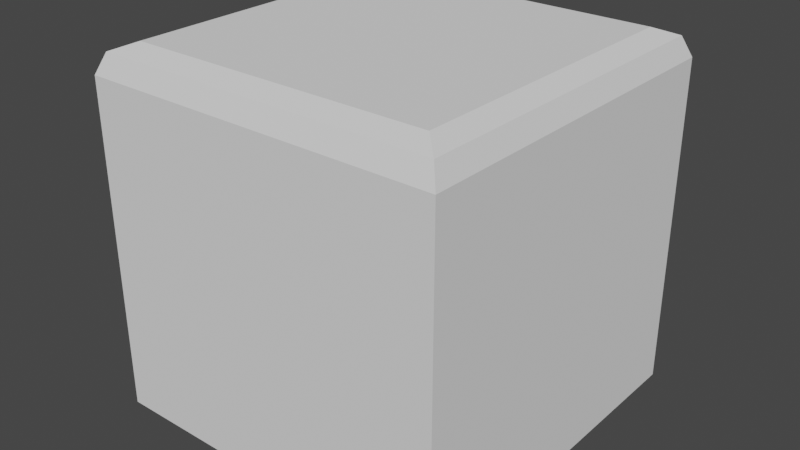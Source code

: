 # Source: landTile.blend  (saved by Blender 2.80.43; exported with 4.5.12 LTS)
import bpy
from mathutils import Matrix  # noqa: F401  (used for matrix-valued properties, if any)

bpy.ops.wm.read_factory_settings(use_empty=True)
scene = bpy.context.scene
scene.name = 'Scene'

# ---- collections
col_collection = bpy.data.collections.new('Collection'); scene.collection.children.link(col_collection)

# ---- world
world_world = bpy.data.worlds.new('World'); scene.world = world_world
world_world.use_nodes = True; world_world.node_tree.nodes.clear()
_N = world_world.node_tree.nodes; _L = world_world.node_tree.links
n0 = _N.new('ShaderNodeOutputWorld'); n0.name = 'World Output'; n0.location = (300, 300)
n1 = _N.new('ShaderNodeBackground'); n1.name = 'Background'; n1.location = (10, 300)
n1.inputs[0].default_value = (0.05088, 0.05088, 0.05088, 1.0)
_L.new(n1.outputs[0], n0.inputs[0])
n0.is_active_output = True
world_world.color = (0.05088, 0.05088, 0.05088)
world_world.use_sun_shadow = False
world_world.sun_shadow_jitter_overblur = 0.0

# ---- meshes
me_cube_002 = bpy.data.meshes.new('Cube.002')
me_cube_002.from_pydata([(-0.5, -0.5, -1.0), (-0.5, 0.5, -1.0), (0.5, -0.5, -1.0), (0.5, 0.5, -1.0), (-0.4215, -0.4215, 0.0), (-0.5, -0.5, -0.07852), (-0.477, -0.477, -0.023), (-0.4215, 0.4215, 0.0), (-0.5, 0.5, -0.07852), (-0.477, 0.477, -0.023), (0.4215, -0.4215, 0.0), (0.5, -0.5, -0.07852), (0.477, -0.477, -0.023), (0.4215, 0.4215, 0.0), (0.5, 0.5, -0.07852), (0.477, 0.477, -0.023)], [], [(13, 7, 4, 10), (3, 14, 11, 2), (0, 5, 8, 1), (1, 3, 2, 0), (1, 8, 14, 3), (4, 7, 9, 6), (6, 9, 8, 5), (7, 13, 15, 9), (9, 15, 14, 8), (13, 10, 12, 15), (15, 12, 11, 14), (10, 4, 6, 12), (12, 6, 5, 11), (2, 11, 5, 0)])
_uv = me_cube_002.uv_layers.new(name='UVMap')
_uv.uv.foreach_set('vector', [0.6446, 0.5196, 0.8554, 0.5196, 0.8554, 0.7304, 0.6446, 0.7304, 0.375, 0.5, 0.6054, 0.5, 0.6054, 0.75, 0.375, 0.75, 0.375, 0.0, 0.6054, 0.0, 0.6054, 0.25, 0.375, 0.25, 0.125, 0.5, 0.375, 0.5, 0.375, 0.75, 0.125, 0.75, 0.375, 0.25, 0.6054, 0.25, 0.6054, 0.5, 0.375, 0.5, 0.8554, 0.7304, 0.8554, 0.5196, 0.875, 0.5057, 0.875, 0.7443, 0.625, 0.00575, 0.625, 0.2443, 0.6054, 0.25, 0.6054, 0.0, 0.8554, 0.5196, 0.6446, 0.5196, 0.6307, 0.5, 0.8693, 0.5, 0.625, 0.2557, 0.625, 0.4943, 0.6054, 0.5, 0.6054, 0.25, 0.6446, 0.5196, 0.6446, 0.7304, 0.625, 0.7443, 0.625, 0.5057, 0.625, 0.5057, 0.625, 0.7443, 0.6054, 0.75, 0.6054, 0.5, 0.6446, 0.7304, 0.8554, 0.7304, 0.8693, 0.75, 0.6307, 0.75, 0.625, 0.7557, 0.625, 0.9943, 0.6054, 1.0, 0.6054, 0.75, 0.375, 0.75, 0.6054, 0.75, 0.6054, 1.0, 0.375, 1.0])
me_cube_002.use_remesh_preserve_volume = False
me_cube_002.use_remesh_preserve_attributes = False
me_cube_002.use_mirror_vertex_groups = False
me_cube_002.update()

# ---- objects
ob_cube = bpy.data.objects.new('Cube', me_cube_002)

# ---- transforms, parenting, visibility, modifiers, constraints
ob_cube.location = (0.0, 0.0, 0.0)
ob_cube.lineart.crease_threshold = 0.0

# ---- collection membership
col_collection.objects.link(ob_cube)

# ---- scene / render settings (as saved in the file)
scene.frame_start = 1; scene.frame_end = 250; scene.frame_set(1)
scene.render.engine = 'BLENDER_EEVEE_NEXT'
scene.cycles.use_denoising = False
scene.cycles.samples = 128
scene.cycles.sampling_pattern = 'TABULATED_SOBOL'
scene.cycles.use_adaptive_sampling = False
scene.cycles.use_light_tree = False
scene.view_settings.view_transform = 'Filmic'
bpy.context.view_layer.update()

# ---- added for rendering (the .blend has no active camera and no usable light): camera, sun
cam_auto = bpy.data.cameras.new('AutoCamera')
cam_auto.lens = 50.0
cam_auto.sensor_width = 36.0
cam_auto.clip_end = 1000.0
ob_auto_camera = bpy.data.objects.new('AutoCamera', cam_auto)
scene.collection.objects.link(ob_auto_camera)
ob_auto_camera.location = (1.60254, -1.92304, 0.782029)
ob_auto_camera.rotation_euler = (1.09748, -7.21219e-08, 0.694738)
scene.camera = ob_auto_camera
light_auto_sun = bpy.data.lights.new('AutoSun', 'SUN')
light_auto_sun.energy = 3.0
light_auto_sun.angle = 0.0523599
ob_auto_sun = bpy.data.objects.new('AutoSun', light_auto_sun)
scene.collection.objects.link(ob_auto_sun)
ob_auto_sun.rotation_euler = (0.872665, 0.174533, 0.523599)
bpy.context.view_layer.update()
